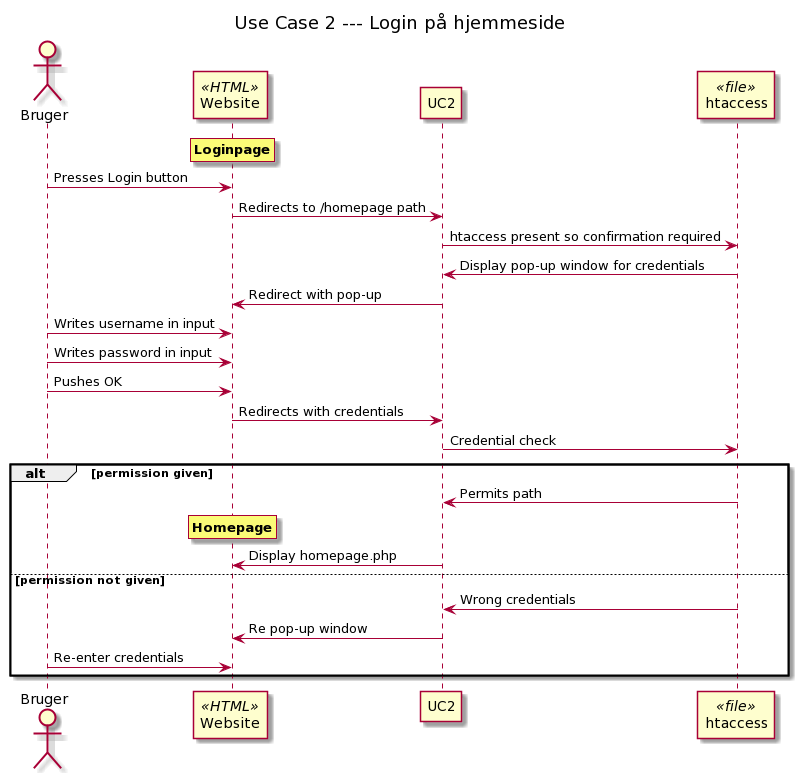

The diagram above was rendered by PlantUML. Its source (embedded in the PNG):
@startuml
title: Use Case 2 --- Login på hjemmeside

actor Bruger
participant Website <<HTML>>
participant UC2
participant htaccess <<file>>

rnote over Website
**Loginpage**
end note
Bruger -> Website: Presses Login button
Website -> UC2: Redirects to /homepage path
UC2 -> htaccess: htaccess present so confirmation required 
htaccess -> UC2: Display pop-up window for credentials
UC2 -> Website: Redirect with pop-up
Bruger -> Website: Writes username in input
Bruger -> Website: Writes password in input
Bruger -> Website: Pushes OK
Website -> UC2: Redirects with credentials
UC2 -> htaccess: Credential check

alt permission given
   htaccess -> UC2: Permits path
rnote over Website
**Homepage**
end note
   UC2 -> Website: Display homepage.php
else permission not given
   htaccess -> UC2: Wrong credentials
   UC2 -> Website: Re pop-up window
   Bruger -> Website: Re-enter credentials

end
@enduml